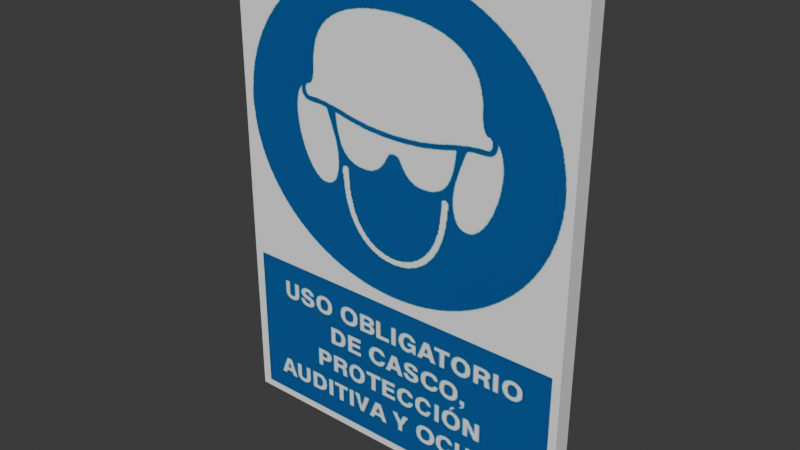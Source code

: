 # Source: Atencion-UsoObligatorio.blend  (saved by Blender 5.1.30; exported with 4.5.12 LTS)
import bpy
from mathutils import Matrix  # noqa: F401  (used for matrix-valued properties, if any)

bpy.ops.wm.read_factory_settings(use_empty=True)
scene = bpy.context.scene
scene.name = 'Scene'

# ---- collections
col_collection = bpy.data.collections.new('Collection'); scene.collection.children.link(col_collection)

# ---- images (referenced by path relative to the original .blend; pixels are not part of the script)
import os
ASSET_DIR = os.environ.get("B2B_ASSET_DIR", "")  # directory of the original .blend (textures are referenced by path, not embedded)
HERE = os.path.dirname(os.path.abspath(__file__))  # packed textures are extracted next to this script under _unpacked/

def load_image(name, relpath, width, height, colorspace="sRGB"):
    """Load a texture the original file referenced (path relative to the .blend, or extracted next to this script)."""
    p = next((c for c in (os.path.join(HERE, relpath), os.path.join(ASSET_DIR, relpath)) if relpath and os.path.exists(c)), "")
    if p:
        img = bpy.data.images.load(p, check_existing=True)
        img.name = name
    else:  # same state as the original file: an image datablock whose file is absent (Cycles renders it pink)
        img = bpy.data.images.new(name, width, height)
        img.source = "FILE"
        img.filepath = "//" + (relpath or name)
    img.colorspace_settings.name = colorspace
    return img
img_usoobligatorio_png = load_image('usoObligatorio.png', '_unpacked/usoObligatorio.10d3dfd8.png', 384, 581, 'sRGB')

# ---- materials (node trees are filled in below, after node groups)
mat_blanco = bpy.data.materials.new('blanco')
mat_blanco.alpha_threshold = 0.0
mat_blanco.use_backface_culling_lightprobe_volume = False
mat_blanco.roughness = 0.5
mat_blanco.line_color = (0.0, 0.0, 0.0, 1.0)
mat_portada = bpy.data.materials.new('portada')

# ---- material node trees
mat_blanco.use_nodes = True; mat_blanco.node_tree.nodes.clear()
_N = mat_blanco.node_tree.nodes; _L = mat_blanco.node_tree.links
n0 = _N.new('ShaderNodeOutputMaterial'); n0.name = 'Material Output'; n0.location = (200, 100)
n1 = _N.new('ShaderNodeBsdfPrincipled'); n1.name = 'Principled BSDF'; n1.location = (-200, 100)
_L.new(n1.outputs[0], n0.inputs[0])
n0.is_active_output = True
mat_portada.use_nodes = True; mat_portada.node_tree.nodes.clear()
_N = mat_portada.node_tree.nodes; _L = mat_portada.node_tree.links
n0 = _N.new('ShaderNodeBsdfPrincipled'); n0.name = 'Principled BSDF'; n0.location = (-200, 100)
n1 = _N.new('ShaderNodeOutputMaterial'); n1.name = 'Material Output'; n1.location = (200, 100)
n2 = _N.new('ShaderNodeTexImage'); n2.name = 'Image Texture'; n2.location = (-531, 80)
n2.image = img_usoobligatorio_png
_L.new(n0.outputs[0], n1.inputs[0])
_L.new(n2.outputs[0], n0.inputs[0])
n1.is_active_output = True

# ---- world
world_world = bpy.data.worlds.new('World'); scene.world = world_world
world_world.use_nodes = True; world_world.node_tree.nodes.clear()
_N = world_world.node_tree.nodes; _L = world_world.node_tree.links
n0 = _N.new('ShaderNodeOutputWorld'); n0.name = 'World Output'; n0.location = (200, 100)
n1 = _N.new('ShaderNodeBackground'); n1.name = 'Background'; n1.location = (-200, 100)
n1.inputs[0].default_value = (0.05088, 0.05088, 0.05088, 1.0)
_L.new(n1.outputs[0], n0.inputs[0])
n0.is_active_output = True
world_world.color = (0.05088, 0.05088, 0.05088)
world_world.sun_shadow_jitter_overblur = 0.0

# ---- meshes
me_cube = bpy.data.meshes.new('Cube')
me_cube.from_pydata([(10.0, 0.5141, 13.53), (10.0, 0.5141, -13.53), (10.0, -0.5141, 13.53), (10.0, -0.5141, -13.53), (-10.0, 0.5141, 13.53), (-10.0, 0.5141, -13.53), (-10.0, -0.5141, 13.53), (-10.0, -0.5141, -13.53)], [], [(0, 4, 6, 2), (3, 2, 6, 7), (7, 6, 4, 5), (5, 1, 3, 7), (1, 0, 2, 3), (5, 4, 0, 1)])
me_cube.polygons.foreach_set('material_index', [0, 1, 0, 0, 0, 0])
_uv = me_cube.uv_layers.new(name='UVMap')
_uv.uv.foreach_set('vector', [0.625, 0.5, 0.625, 0.25, 0.625, 0.0, 0.625, 0.75, 1.0, 0.0001813, 1.0, 0.9998, -0.0002753, 0.9998, -0.000275, 0.0001813, 0.375, 0.0, 0.625, 0.0, 0.625, 0.25, 0.375, 0.25, 0.125, 0.5, 0.375, 0.5, 0.375, 0.75, 0.125, 0.75, 0.375, 0.5, 0.625, 0.5, 0.625, 0.75, 0.375, 0.75, 0.375, 0.25, 0.625, 0.25, 0.625, 0.5, 0.375, 0.5])
me_cube.materials.append(mat_blanco)
me_cube.materials.append(mat_portada)
me_cube.use_mirror_vertex_groups = False
me_cube.update()

# ---- objects
ob_cube = bpy.data.objects.new('Cube', me_cube)

# ---- transforms, parenting, visibility, modifiers, constraints
ob_cube.location = (0.0, 0.0, 0.0)
ob_cube.lock_rotations_4d = False
ob_cube.empty_display_type = 'ARROWS'
ob_cube.lineart.crease_threshold = 0.0

# ---- collection membership
col_collection.objects.link(ob_cube)

# ---- scene / render settings (as saved in the file)
scene.frame_start = 1; scene.frame_end = 250; scene.frame_set(1)
scene.render.engine = 'BLENDER_EEVEE_NEXT'
scene.render.bake_bias = 0.0
scene.render.bake_samples = 0
scene.cycles.sampling_pattern = 'TABULATED_SOBOL'
scene.eevee.use_volume_custom_range = False
scene.unit_settings.scale_length = 0.01
bpy.context.view_layer.update()

# ---- added for rendering (the .blend has no active camera and no usable light): camera, sun
cam_auto = bpy.data.cameras.new('AutoCamera')
cam_auto.lens = 50.0
cam_auto.sensor_width = 36.0
cam_auto.clip_end = 1000.0
ob_auto_camera = bpy.data.objects.new('AutoCamera', cam_auto)
scene.collection.objects.link(ob_auto_camera)
ob_auto_camera.location = (31.1425, -37.371, 24.914)
ob_auto_camera.rotation_euler = (1.09748, -7.21219e-08, 0.694738)
scene.camera = ob_auto_camera
light_auto_sun = bpy.data.lights.new('AutoSun', 'SUN')
light_auto_sun.energy = 3.0
light_auto_sun.angle = 0.0523599
ob_auto_sun = bpy.data.objects.new('AutoSun', light_auto_sun)
scene.collection.objects.link(ob_auto_sun)
ob_auto_sun.rotation_euler = (0.872665, 0.174533, 0.523599)
bpy.context.view_layer.update()
